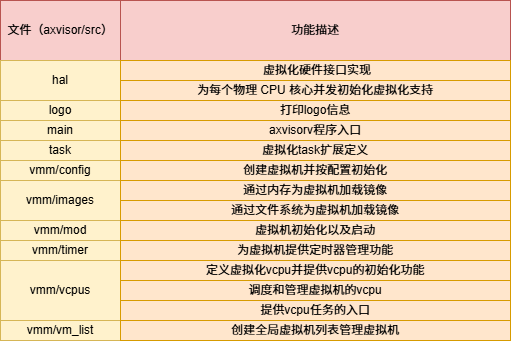

The diagram above was exported from draw.io. Its source (the exported page's mxGraphModel, read from the mxfile embedded in the PNG):
<mxGraphModel dx="1103" dy="753" grid="1" gridSize="10" guides="1" tooltips="1" connect="1" arrows="1" fold="1" page="1" pageScale="1" pageWidth="827" pageHeight="1169" math="0" shadow="0">
  <root>
    <mxCell id="0" />
    <mxCell id="1" parent="0" />
    <mxCell id="r-jxukUqt1Zr3IRUYzCn-2" value="文件（axvisor/src）" style="rounded=0;whiteSpace=wrap;html=1;fillColor=#f8cecc;strokeColor=#b85450;" vertex="1" parent="1">
      <mxGeometry x="160" y="300" width="120" height="60" as="geometry" />
    </mxCell>
    <mxCell id="r-jxukUqt1Zr3IRUYzCn-3" value="功能描述" style="rounded=0;whiteSpace=wrap;html=1;fillColor=#f8cecc;strokeColor=#b85450;" vertex="1" parent="1">
      <mxGeometry x="280" y="300" width="390" height="60" as="geometry" />
    </mxCell>
    <mxCell id="r-jxukUqt1Zr3IRUYzCn-9" value="" style="group;fillColor=#ffe6cc;strokeColor=#d79b00;" vertex="1" connectable="0" parent="1">
      <mxGeometry x="160" y="360" width="510" height="40" as="geometry" />
    </mxCell>
    <mxCell id="r-jxukUqt1Zr3IRUYzCn-5" value="hal" style="rounded=0;whiteSpace=wrap;html=1;fillColor=#fff2cc;strokeColor=#d6b656;" vertex="1" parent="r-jxukUqt1Zr3IRUYzCn-9">
      <mxGeometry width="120" height="40" as="geometry" />
    </mxCell>
    <mxCell id="r-jxukUqt1Zr3IRUYzCn-6" value="&amp;nbsp;虚拟化硬件接口实现" style="rounded=0;whiteSpace=wrap;html=1;fillColor=#ffe6cc;strokeColor=#d79b00;" vertex="1" parent="r-jxukUqt1Zr3IRUYzCn-9">
      <mxGeometry x="120" width="390" height="20" as="geometry" />
    </mxCell>
    <mxCell id="r-jxukUqt1Zr3IRUYzCn-8" value="为每个物理 CPU 核心并发初始化虚拟化支持" style="rounded=0;whiteSpace=wrap;html=1;fillColor=#ffe6cc;strokeColor=#d79b00;" vertex="1" parent="r-jxukUqt1Zr3IRUYzCn-9">
      <mxGeometry x="120" y="20" width="390" height="20" as="geometry" />
    </mxCell>
    <mxCell id="r-jxukUqt1Zr3IRUYzCn-11" value="logo" style="rounded=0;whiteSpace=wrap;html=1;fillColor=#fff2cc;strokeColor=#d6b656;" vertex="1" parent="1">
      <mxGeometry x="160" y="400" width="120" height="20" as="geometry" />
    </mxCell>
    <mxCell id="r-jxukUqt1Zr3IRUYzCn-12" value="打印logo信息" style="rounded=0;whiteSpace=wrap;html=1;fillColor=#ffe6cc;strokeColor=#d79b00;" vertex="1" parent="1">
      <mxGeometry x="280" y="400" width="390" height="20" as="geometry" />
    </mxCell>
    <mxCell id="r-jxukUqt1Zr3IRUYzCn-15" value="main" style="rounded=0;whiteSpace=wrap;html=1;fillColor=#fff2cc;strokeColor=#d6b656;" vertex="1" parent="1">
      <mxGeometry x="160" y="420" width="120" height="20" as="geometry" />
    </mxCell>
    <mxCell id="r-jxukUqt1Zr3IRUYzCn-16" value="axvisorv程序入口" style="rounded=0;whiteSpace=wrap;html=1;fillColor=#ffe6cc;strokeColor=#d79b00;" vertex="1" parent="1">
      <mxGeometry x="280" y="420" width="390" height="20" as="geometry" />
    </mxCell>
    <mxCell id="r-jxukUqt1Zr3IRUYzCn-18" value="task" style="rounded=0;whiteSpace=wrap;html=1;fillColor=#fff2cc;strokeColor=#d6b656;" vertex="1" parent="1">
      <mxGeometry x="160" y="440" width="120" height="20" as="geometry" />
    </mxCell>
    <mxCell id="r-jxukUqt1Zr3IRUYzCn-19" value="虚拟化task扩展定义" style="rounded=0;whiteSpace=wrap;html=1;fillColor=#ffe6cc;strokeColor=#d79b00;" vertex="1" parent="1">
      <mxGeometry x="280" y="440" width="390" height="20" as="geometry" />
    </mxCell>
    <mxCell id="r-jxukUqt1Zr3IRUYzCn-24" value="vmm/config" style="rounded=0;whiteSpace=wrap;html=1;fillColor=#fff2cc;strokeColor=#d6b656;" vertex="1" parent="1">
      <mxGeometry x="160" y="460" width="120" height="20" as="geometry" />
    </mxCell>
    <mxCell id="r-jxukUqt1Zr3IRUYzCn-25" value="创建虚拟机并按配置初始化" style="rounded=0;whiteSpace=wrap;html=1;fillColor=#ffe6cc;strokeColor=#d79b00;" vertex="1" parent="1">
      <mxGeometry x="280" y="460" width="390" height="20" as="geometry" />
    </mxCell>
    <mxCell id="r-jxukUqt1Zr3IRUYzCn-26" value="vmm/images" style="rounded=0;whiteSpace=wrap;html=1;fillColor=#fff2cc;strokeColor=#d6b656;" vertex="1" parent="1">
      <mxGeometry x="160" y="480" width="120" height="40" as="geometry" />
    </mxCell>
    <mxCell id="r-jxukUqt1Zr3IRUYzCn-27" value="通过内存为虚拟机加载镜像" style="rounded=0;whiteSpace=wrap;html=1;fillColor=#ffe6cc;strokeColor=#d79b00;" vertex="1" parent="1">
      <mxGeometry x="280" y="480" width="390" height="20" as="geometry" />
    </mxCell>
    <mxCell id="r-jxukUqt1Zr3IRUYzCn-28" value="通过文件系统为虚拟机加载镜像" style="rounded=0;whiteSpace=wrap;html=1;fillColor=#ffe6cc;strokeColor=#d79b00;" vertex="1" parent="1">
      <mxGeometry x="280" y="500" width="390" height="20" as="geometry" />
    </mxCell>
    <mxCell id="r-jxukUqt1Zr3IRUYzCn-29" value="vmm/mod" style="rounded=0;whiteSpace=wrap;html=1;fillColor=#fff2cc;strokeColor=#d6b656;" vertex="1" parent="1">
      <mxGeometry x="160" y="520" width="120" height="20" as="geometry" />
    </mxCell>
    <mxCell id="r-jxukUqt1Zr3IRUYzCn-31" value="虚拟机初始化以及启动" style="rounded=0;whiteSpace=wrap;html=1;fillColor=#ffe6cc;strokeColor=#d79b00;" vertex="1" parent="1">
      <mxGeometry x="280" y="520" width="390" height="20" as="geometry" />
    </mxCell>
    <mxCell id="r-jxukUqt1Zr3IRUYzCn-32" value="vmm/timer" style="rounded=0;whiteSpace=wrap;html=1;fillColor=#fff2cc;strokeColor=#d6b656;" vertex="1" parent="1">
      <mxGeometry x="160" y="540" width="120" height="20" as="geometry" />
    </mxCell>
    <mxCell id="r-jxukUqt1Zr3IRUYzCn-33" value="为虚拟机提供定时器管理功能" style="rounded=0;whiteSpace=wrap;html=1;fillColor=#ffe6cc;strokeColor=#d79b00;" vertex="1" parent="1">
      <mxGeometry x="280" y="540" width="390" height="20" as="geometry" />
    </mxCell>
    <mxCell id="r-jxukUqt1Zr3IRUYzCn-34" value="vmm/vcpus" style="rounded=0;whiteSpace=wrap;html=1;fillColor=#fff2cc;strokeColor=#d6b656;" vertex="1" parent="1">
      <mxGeometry x="160" y="560" width="120" height="60" as="geometry" />
    </mxCell>
    <mxCell id="r-jxukUqt1Zr3IRUYzCn-35" value="定义虚拟化vcpu并提供vcpu的初始化功能" style="rounded=0;whiteSpace=wrap;html=1;fillColor=#ffe6cc;strokeColor=#d79b00;" vertex="1" parent="1">
      <mxGeometry x="280" y="560" width="390" height="20" as="geometry" />
    </mxCell>
    <mxCell id="r-jxukUqt1Zr3IRUYzCn-36" value="调度和管理虚拟机的vcpu" style="rounded=0;whiteSpace=wrap;html=1;fillColor=#ffe6cc;strokeColor=#d79b00;" vertex="1" parent="1">
      <mxGeometry x="280" y="580" width="390" height="20" as="geometry" />
    </mxCell>
    <mxCell id="r-jxukUqt1Zr3IRUYzCn-37" value="提供vcpu任务的入口" style="rounded=0;whiteSpace=wrap;html=1;fillColor=#ffe6cc;strokeColor=#d79b00;" vertex="1" parent="1">
      <mxGeometry x="280" y="600" width="390" height="20" as="geometry" />
    </mxCell>
    <mxCell id="r-jxukUqt1Zr3IRUYzCn-38" value="vmm/vm_list" style="rounded=0;whiteSpace=wrap;html=1;fillColor=#fff2cc;strokeColor=#d6b656;" vertex="1" parent="1">
      <mxGeometry x="160" y="620" width="120" height="20" as="geometry" />
    </mxCell>
    <mxCell id="r-jxukUqt1Zr3IRUYzCn-39" value="创建全局虚拟机列表管理虚拟机" style="rounded=0;whiteSpace=wrap;html=1;fillColor=#ffe6cc;strokeColor=#d79b00;" vertex="1" parent="1">
      <mxGeometry x="280" y="620" width="390" height="20" as="geometry" />
    </mxCell>
  </root>
</mxGraphModel>